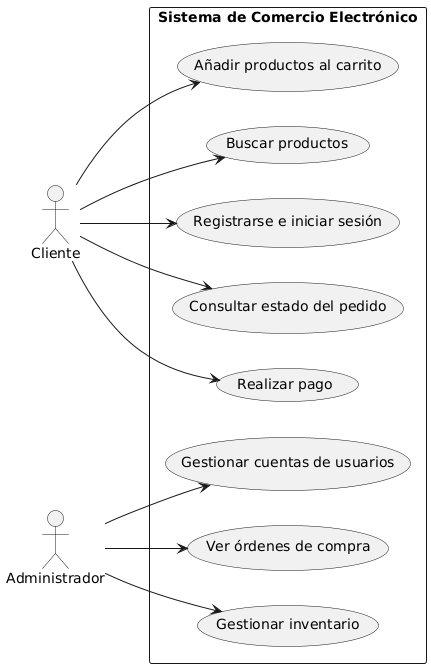

The diagram above was rendered by PlantUML. Its source (embedded in the PNG):
@startuml
left to right direction
skinparam packageStyle rectangle
actor Cliente
actor Administrador

rectangle "Sistema de Comercio Electrónico" {
    Cliente --> (Registrarse e iniciar sesión)
    Cliente --> (Buscar productos)
    Cliente --> (Añadir productos al carrito)
    Cliente --> (Realizar pago)
    Cliente --> (Consultar estado del pedido)

    Administrador --> (Gestionar inventario)
    Administrador --> (Ver órdenes de compra)
    Administrador --> (Gestionar cuentas de usuarios)
}
@enduml